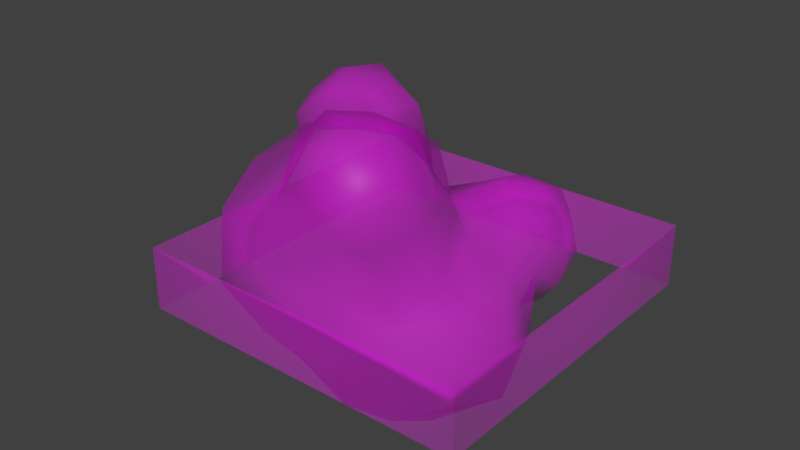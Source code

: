 # Source: env_dustpuff.blend  (saved by Blender 2.82.7; exported with 4.5.12 LTS)
import bpy
from mathutils import Matrix  # noqa: F401  (used for matrix-valued properties, if any)

bpy.ops.wm.read_factory_settings(use_empty=True)
scene = bpy.context.scene
scene.name = 'Root'

# ---- collections
col_env_dustpuff_ref = bpy.data.collections.new('env_dustpuff_ref'); scene.collection.children.link(col_env_dustpuff_ref)

# ---- images (referenced by path relative to the original .blend; pixels are not part of the script)
import os
ASSET_DIR = os.environ.get("B2B_ASSET_DIR", "")  # directory of the original .blend (textures are referenced by path, not embedded)
HERE = os.path.dirname(os.path.abspath(__file__))  # packed textures are extracted next to this script under _unpacked/

def load_image(name, relpath, width, height, colorspace="sRGB"):
    """Load a texture the original file referenced (path relative to the .blend, or extracted next to this script)."""
    p = next((c for c in (os.path.join(HERE, relpath), os.path.join(ASSET_DIR, relpath)) if relpath and os.path.exists(c)), "")
    if p:
        img = bpy.data.images.load(p, check_existing=True)
        img.name = name
    else:  # same state as the original file: an image datablock whose file is absent (Cycles renders it pink)
        img = bpy.data.images.new(name, width, height)
        img.source = "FILE"
        img.filepath = "//" + (relpath or name)
    img.colorspace_settings.name = colorspace
    return img
img_env_dustpuff_png = load_image('env_dustpuff.png', 'env_dustpuff.png', 1024, 1024, 'sRGB')

# ---- materials (node trees are filled in below, after node groups)
mat_env_dustpuff = bpy.data.materials.new('env_dustpuff')
mat_env_dustpuff.alpha_threshold = 0.0
mat_env_dustpuff.use_transparent_shadow = False
mat_env_dustpuff.preview_render_type = 'FLAT'
mat_env_dustpuff.roughness = 0.5

# ---- material node trees
mat_env_dustpuff.use_nodes = True; mat_env_dustpuff.node_tree.nodes.clear()
_N = mat_env_dustpuff.node_tree.nodes; _L = mat_env_dustpuff.node_tree.links
n0 = _N.new('ShaderNodeOutputMaterial'); n0.name = 'Material Output'; n0.location = (234, 370)
n1 = _N.new('ShaderNodeBsdfPrincipled'); n1.name = 'Principled BSDF'; n1.location = (-56, 370)
n1.distribution = 'GGX'
n1.subsurface_method = 'BURLEY'
n1.inputs[3].default_value = 1.45
n1.inputs[27].default_value = (0.0, 0.0, 0.0, 1.0)
n1.inputs[28].default_value = 1.0
n2 = _N.new('ShaderNodeTexImage'); n2.name = 'Image Texture'; n2.location = (-396, 254)
n2.image = img_env_dustpuff_png
n2.interpolation = 'Smart'
n2.extension = 'CLIP'
_L.new(n1.outputs[0], n0.inputs[0])
_L.new(n2.outputs[0], n1.inputs[0])
_L.new(n2.outputs[1], n1.inputs[4])
n0.is_active_output = True

# ---- world
world_world = bpy.data.worlds.new('World'); scene.world = world_world
world_world.color = (0.05088, 0.05088, 0.05088)
world_world.use_sun_shadow = False
world_world.sun_shadow_jitter_overblur = 0.0
world_world.cycles.sampling_method = 'MANUAL'

# ---- meshes
me_plane = bpy.data.meshes.new('Plane')
me_plane.from_pydata([(-8.0, -8.0, 0.0), (8.0, -8.0, 0.0), (-8.0, -8.0, -3.0), (8.0, -8.0, -3.0), (8.0, -8.0, -1.192e-07), (8.0, 8.0, -1.192e-07), (8.0, -8.0, -3.0), (8.0, 8.0, -3.0), (8.0, 8.0, 0.0), (-8.0, 8.0, 0.0), (8.0, 8.0, -3.0), (-8.0, 8.0, -3.0), (-8.0, 8.0, -1.192e-07), (-8.0, -8.0, -1.192e-07), (-8.0, 8.0, -3.0), (-8.0, -8.0, -3.0)], [], [(1, 0, 2, 3), (5, 4, 6, 7), (9, 8, 10, 11), (13, 12, 14, 15)])
_uv = me_plane.uv_layers.new(name='UVMap')
_uv.uv.foreach_set('vector', [1.0, 0.2187, 0.0, 0.2188, 5e-05, 0.0313, 1.0, 0.03125, 1.0, 0.2188, 0.0, 0.2188, -6.063e-13, 0.03125, 1.0, 0.03125, 1.0, 0.2187, 0.0, 0.2188, -6.063e-13, 0.03125, 1.0, 0.03125, 1.0, 0.2187, 0.0, 0.2188, 1.213e-12, 0.03125, 1.0, 0.03125])
me_plane.materials.append(mat_env_dustpuff)
me_plane.use_remesh_preserve_volume = False
me_plane.use_remesh_preserve_attributes = False
me_plane.use_mirror_vertex_groups = False
me_plane.update()
me_icosphere_006 = bpy.data.meshes.new('Icosphere.006')
me_icosphere_006.from_pydata([(-4.898, 3.263, -3.21), (-0.2798, 0.3599, -3.647), (-4.409, -1.907, -2.35), (-7.866, 1.719, 1.001), (-5.597, 6.172, 1.099), (-5.195, 0.5833, -3.22), (-2.672, 2.036, -4.121), (-2.692, -0.5685, -3.297), (-0.4034, 3.331, -3.548), (-3.016, 4.608, -3.351), (-6.628, 2.339, -1.647), (-6.89, -0.481, -0.5902), (-5.671, 4.694, -1.359), (-6.785, 4.223, 1.015), (-2.894, 6.377, -1.372), (1.092, 0.1584, -2.622), (1.055, 4.867, -2.06), (-8.402, -0.1866, 2.473), (-5.443, 4.656, 3.572), (-6.65, 2.058, 3.034), (-3.238, 5.929, 2.494), (-3.583, 4.599, 5.889), (-2.836, -10.57, -1.093), (-9.67, -6.936, 3.452), (3.852, -9.814, 4.54), (-3.736, -12.62, 8.717), (-6.317, -4.907, 12.08), (-0.3566, 1.914, 11.27), (7.158, -2.359, 5.631), (-4.673, -6.377, -2.569), (-1.164, -3.34, -4.101), (0.3832, -8.588, -2.92), (-8.704, -3.885, -0.2817), (-8.223, -9.808, 1.194), (-9.994, -2.6, 5.395), (0.5966, -11.6, 1.155), (-6.95, -10.39, 6.252), (-3.591, -13.17, 3.3), (-8.988, -5.778, 8.479), (-0.2263, 3.143, 6.818), (-3.529, 3.743, 7.521), (6.675, -6.489, 5.008), (0.8774, -12.53, 6.071), (-5.348, -9.416, 10.85), (-3.648, -1.411, 12.7), (4.162, 0.06591, 8.993), (4.33, -10.11, 8.689), (0.9363, -11.2, 10.23), (-2.424, -6.263, 13.21), (1.396, -1.745, 12.91), (-0.6395, 8.366, -0.7718), (4.771, 7.504, -0.3678), (-1.849, 10.41, 4.049), (2.529, 11.8, 1.571), (-1.171, 6.551, 6.816), (2.502, 10.68, 6.659), (6.131, 8.514, 3.917), (4.01, 5.229, 7.512), (-0.09167, 5.756, -1.091), (1.742, 7.828, -1.717), (2.933, 5.22, -0.9736), (3.914, 10.09, 0.1123), (1.147, 10.6, -0.1024), (-2.582, 6.91, 0.6387), (-1.696, 9.735, 1.307), (-2.987, 7.99, 3.36), (0.1853, 11.61, 2.636), (5.984, 8.048, 1.277), (4.935, 10.45, 2.659), (5.349, 4.996, 0.1519), (-1.572, 8.875, 5.9), (-2.586, 6.429, 5.446), (2.576, 11.53, 4.843), (0.2442, 10.89, 5.62), (6.304, 5.595, 3.08), (0.4704, 8.794, 7.508), (5.128, 9.72, 5.023), (5.376, 4.134, 5.458), (5.694, 7.035, 5.988), (2.448, 3.501, 6.555), (1.413, 6.075, 7.986), (3.448, 8.159, 7.695), (-12.19, -1.249, 9.262), (-11.0, 3.483, 10.11), (-6.89, 4.895, 8.217), (-9.522, -4.043, 11.54), (-10.6, 0.1053, 13.86), (-6.882, 3.323, 12.83), (-5.59, -1.187, 14.02), (-9.307, -1.112, 5.723), (-7.678, 1.481, 5.064), (-5.826, 3.546, 6.468), (-8.63, 3.92, 6.464), (-11.92, 0.4372, 7.135), (-11.06, -2.361, 7.568), (-10.99, 3.551, 7.489), (-12.73, 1.538, 9.687), (-9.273, 4.902, 8.755), (-4.505, 4.07, 9.31), (-10.84, -3.177, 10.89), (-8.654, -4.243, 9.111), (-11.92, 2.384, 12.49), (-12.13, -0.6742, 11.78), (-7.17, 4.46, 10.93), (-9.827, 3.982, 11.69), (-6.827, -3.966, 11.49), (-10.11, -2.322, 12.86), (-8.669, 2.643, 14.28), (-4.611, 3.115, 12.32), (-4.31, 0.6902, 12.6), (-7.11, -3.151, 13.52), (-8.52, -0.5452, 14.55), (-6.142, 1.512, 14.09), (8.131, -2.544, -4.008), (2.473, -8.736, -3.088), (8.145, -7.766, -0.9657), (10.2, 0.5273, 0.4058), (1.312, -5.274, -3.809), (5.285, -1.323, -4.442), (5.976, -5.884, -4.924), (7.806, 2.375, -2.704), (3.16, 3.141, -2.573), (10.62, -0.2468, -2.362), (8.351, 3.645, 0.1617), (5.406, -9.025, -2.715), (9.214, -4.954, -3.219), (0.5112, -10.4, -0.4763), (9.858, -4.02, -0.2542), (4.789, -9.687, 0.7648), (6.884, 2.852, 4.008), (7.221, -5.905, 2.769), (8.392, -1.252, 3.427), (4.93, 0.7875, 6.468), (-0.5628, -3.984, 13.36), (6.232, -9.79, 10.37), (1.763, -10.7, 12.5), (-0.4036, -6.631, 15.28), (3.948, -2.516, 14.56), (7.589, -4.783, 11.72), (5.056, -7.662, 15.14), (6.605, -4.585, 8.842), (6.568, -2.62, 10.53), (6.362, -7.877, 8.441), (3.708, -1.451, 11.83), (1.318, -2.346, 13.57), (7.466, -7.536, 11.57), (4.43, -10.47, 11.4), (0.3182, -9.239, 14.03), (1.631, -4.428, 15.38), (5.578, -3.162, 13.35), (6.188, -8.937, 13.02), (6.782, -6.18, 13.74), (3.835, -9.499, 14.8), (2.545, -7.217, 15.54), (4.48, -5.065, 15.39), (-3.632, 0.5776, 10.86)], [], [(0, 6, 5), (1, 6, 8), (0, 5, 10), (0, 10, 12), (106, 110, 111, 86), (1, 8, 15), (3, 11, 17), (4, 13, 18), (146, 134, 150, 152), (143, 137, 149, 141), (93, 95, 89), (63, 14, 4), (21, 71, 20), (149, 137, 154, 151), (59, 60, 16), (121, 16, 60), (85, 100, 105), (24, 41, 46), (65, 71, 70, 52), (11, 32, 17), (3, 17, 19), (1, 30, 7), (16, 121, 8), (12, 4, 14), (12, 13, 4), (10, 11, 3), (10, 5, 11), (5, 2, 11), (8, 6, 9), (6, 0, 9), (112, 107, 111, 88), (6, 1, 7), (22, 31, 126, 35), (94, 93, 89), (22, 35, 37), (34, 94, 89), (132, 39, 45), (95, 96, 83), (25, 42, 47), (26, 43, 48), (27, 44, 49), (120, 122, 113, 118), (45, 49, 143), (45, 27, 49), (49, 44, 48, 133), (44, 26, 48), (47, 42, 46), (143, 144, 137), (8, 9, 14, 16), (28, 132, 45), (77, 57, 132), (39, 27, 45), (12, 14, 9, 0), (44, 105, 26), (38, 43, 26), (119, 113, 122, 125), (37, 42, 25), (37, 35, 42), (99, 85, 106, 102), (24, 128, 130), (94, 100, 85, 99), (18, 91, 21), (26, 105, 100, 38), (94, 38, 100), (34, 23, 38), (140, 138, 145, 142), (33, 22, 37), (2, 7, 30), (90, 19, 17), (17, 89, 90), (17, 32, 34), (32, 23, 34), (32, 33, 23), (32, 29, 33), (29, 22, 33), (1, 15, 30), (29, 31, 22), (29, 30, 31), (15, 117, 30), (50, 59, 58), (51, 59, 61), (50, 58, 63), (50, 63, 64), (50, 64, 62), (51, 61, 67), (89, 95, 92, 90), (53, 66, 72), (51, 67, 69), (148, 136, 153, 154), (52, 70, 73), (53, 72, 68), (55, 75, 81), (56, 76, 78), (78, 81, 57), (78, 76, 81), (76, 55, 81), (81, 80, 57), (25, 47, 48), (80, 79, 57), (16, 14, 58), (77, 78, 57), (77, 74, 78), (74, 56, 78), (68, 76, 56), (68, 72, 76), (72, 55, 76), (73, 75, 55), (54, 71, 21), (79, 80, 39), (129, 74, 77), (69, 67, 74), (67, 56, 74), (72, 73, 55), (72, 66, 73), (66, 52, 73), (70, 71, 54), (65, 20, 71), (123, 74, 129), (143, 49, 144), (67, 68, 56), (67, 61, 68), (61, 53, 68), (62, 66, 53), (62, 64, 66), (64, 52, 66), (64, 65, 52), (64, 63, 65), (63, 20, 65), (58, 14, 63), (61, 62, 53), (61, 59, 62), (59, 50, 62), (59, 51, 60), (10, 3, 13, 12), (82, 94, 99), (46, 134, 146, 47), (84, 97, 103), (34, 38, 94), (82, 99, 102), (18, 21, 20), (84, 103, 98), (85, 105, 110), (109, 155, 108), (108, 87, 107, 112), (20, 63, 4), (107, 86, 111), (111, 110, 88), (106, 85, 110), (110, 44, 88), (110, 105, 44), (75, 54, 80), (15, 121, 118, 117), (98, 103, 108), (103, 87, 108), (104, 101, 107), (101, 86, 107), (102, 106, 86), (29, 32, 2, 30), (70, 54, 75), (103, 97, 104), (101, 102, 86), (101, 96, 102), (96, 82, 102), (40, 91, 98), (91, 84, 98), (92, 97, 84), (92, 95, 97), (95, 83, 97), (95, 93, 96), (93, 82, 96), (93, 94, 82), (91, 92, 84), (91, 90, 92), (34, 89, 17), (90, 91, 19), (36, 25, 43), (147, 152, 153, 136), (121, 15, 8), (114, 119, 124), (140, 28, 141), (60, 69, 121), (114, 124, 126), (45, 141, 28), (69, 74, 123), (115, 127, 130), (79, 39, 132), (116, 129, 131), (132, 28, 131), (131, 129, 132), (79, 132, 57), (28, 130, 131), (41, 24, 130), (128, 115, 130), (130, 28, 41), (130, 127, 131), (127, 116, 131), (80, 54, 39), (126, 124, 128), (124, 115, 128), (125, 127, 115), (125, 122, 127), (122, 116, 127), (28, 140, 41), (124, 125, 115), (124, 119, 125), (122, 123, 116), (122, 120, 123), (120, 69, 123), (5, 6, 7, 2), (126, 31, 114), (120, 121, 69), (120, 118, 121), (117, 119, 114), (117, 118, 119), (118, 113, 119), (133, 144, 49), (133, 48, 136), (143, 141, 45), (134, 145, 150), (135, 146, 152), (137, 148, 154), (138, 149, 151), (151, 154, 139), (97, 83, 101, 104), (154, 153, 139), (36, 38, 23), (153, 152, 139), (147, 135, 152), (152, 150, 139), (109, 108, 112, 88), (150, 151, 139), (150, 145, 151), (145, 138, 151), (141, 149, 138), (144, 148, 137), (144, 133, 148), (133, 136, 148), (48, 147, 136), (47, 146, 135), (36, 33, 37), (142, 145, 134), (13, 3, 19), (147, 48, 47), (46, 142, 134), (140, 142, 41), (41, 142, 46), (140, 141, 138), (103, 104, 107, 87), (96, 101, 83), (44, 27, 155), (88, 44, 109), (155, 109, 44), (27, 39, 40), (108, 155, 40, 98), (40, 155, 27), (21, 91, 40), (117, 31, 30), (31, 117, 114), (32, 11, 2), (24, 42, 128), (35, 128, 42), (126, 128, 35), (132, 129, 77), (39, 54, 21), (58, 59, 16), (51, 69, 60), (19, 91, 18), (43, 25, 48), (135, 147, 47), (42, 24, 46), (40, 39, 21), (73, 70, 75), (81, 75, 80), (4, 18, 20), (18, 13, 19), (38, 36, 43), (25, 36, 37), (33, 36, 23), (116, 123, 129)])
me_icosphere_006.polygons.foreach_set('use_smooth', [True] * 279)
_uv = me_icosphere_006.uv_layers.new(name='UVMap')
_uv.uv.foreach_set('vector', [0.4022, 0.7892, 0.38, 0.8368, 0.3502, 0.7817, 0.3608, 0.8957, 0.38, 0.8368, 0.4186, 0.8751, 0.4022, 0.7892, 0.3502, 0.7817, 0.3908, 0.7417, 0.4022, 0.7892, 0.3908, 0.7417, 0.438, 0.7603, 0.2431, 0.4195, 0.2769, 0.3562, 0.3058, 0.417, 0.2859, 0.4619, 0.3608, 0.8957, 0.4186, 0.8751, 0.369, 0.9307, 0.3116, 0.7001, 0.2723, 0.7496, 0.2812, 0.6927, 0.4883, 0.7343, 0.4488, 0.7088, 0.5007, 0.6722, 0.6044, 0.5485, 0.5647, 0.5721, 0.5579, 0.5188, 0.5943, 0.4817, 0.4019, 0.4629, 0.455, 0.4307, 0.4604, 0.473, 0.4325, 0.5245, 0.36, 0.7057, 0.3879, 0.6401, 0.4247, 0.7516, 0.5547, 0.7746, 0.5181, 0.8117, 0.4883, 0.7343, 0.553, 0.635, 0.5895, 0.6612, 0.5478, 0.7167, 0.4604, 0.473, 0.455, 0.4307, 0.5077, 0.4425, 0.5137, 0.4959, 0.823, 0.8304, 0.8798, 0.8365, 0.859, 0.8772, 0.4429, 0.947, 0.4676, 0.895, 0.4953, 0.9314, 0.1831, 0.4316, 0.1289, 0.4356, 0.1642, 0.3781, 0.5426, 0.7057, 0.4621, 0.6596, 0.5762, 0.624, 0.5977, 0.716, 0.5895, 0.6612, 0.6424, 0.6755, 0.65, 0.7193, 0.2723, 0.7496, 0.197, 0.7561, 0.2812, 0.6927, 0.3116, 0.7001, 0.2812, 0.6927, 0.3023, 0.6489, 0.3608, 0.8957, 0.2812, 0.9038, 0.3261, 0.8535, 0.4676, 0.895, 0.4429, 0.947, 0.4186, 0.8751, 0.438, 0.7603, 0.4883, 0.7343, 0.4799, 0.8085, 0.438, 0.7603, 0.4488, 0.7088, 0.4883, 0.7343, 0.3377, 0.7601, 0.2723, 0.7496, 0.3116, 0.7001, 0.3377, 0.7601, 0.3078, 0.8126, 0.2723, 0.7496, 0.3278, 0.7906, 0.2778, 0.8203, 0.2723, 0.7496, 0.4186, 0.8751, 0.38, 0.8368, 0.4299, 0.8209, 0.38, 0.8368, 0.4022, 0.7892, 0.4299, 0.8209, 0.3693, 0.4024, 0.3581, 0.4617, 0.3058, 0.417, 0.3312, 0.3608, 0.38, 0.8368, 0.3608, 0.8957, 0.3261, 0.8535, 0.6232, 0.8851, 0.5344, 0.8953, 0.5671, 0.8392, 0.5893, 0.8031, 0.1439, 0.5313, 0.1764, 0.589, 0.1021, 0.579, 0.6232, 0.8851, 0.5893, 0.8031, 0.6929, 0.8004, 0.1742, 0.6395, 0.1505, 0.5978, 0.2018, 0.6235, 0.7429, 0.4498, 0.6392, 0.5189, 0.7032, 0.4094, 0.3879, 0.6401, 0.3142, 0.6555, 0.3454, 0.6025, 0.7396, 0.6951, 0.6308, 0.71, 0.6582, 0.6245, 0.1693, 0.3616, 0.08261, 0.3025, 0.185, 0.269, 0.2984, 0.411, 0.3393, 0.3157, 0.3912, 0.4096, 0.2313, 0.6994, 0.2834, 0.7145, 0.2727, 0.7753, 0.2127, 0.7791, 0.353, 0.5114, 0.3912, 0.4096, 0.4019, 0.4629, 0.353, 0.5114, 0.2984, 0.411, 0.3912, 0.4096, 0.3912, 0.4096, 0.3393, 0.3157, 0.4438, 0.2948, 0.4178, 0.3516, 0.2654, 0.3448, 0.1693, 0.3616, 0.185, 0.269, 0.6582, 0.6245, 0.6308, 0.71, 0.5762, 0.624, 0.4019, 0.4629, 0.4057, 0.3977, 0.455, 0.4307, 0.4186, 0.8751, 0.4299, 0.8209, 0.4799, 0.8085, 0.4676, 0.895, 0.3857, 0.6148, 0.3221, 0.5605, 0.353, 0.5114, 0.2802, 0.5317, 0.2824, 0.4765, 0.3523, 0.5411, 0.6392, 0.5189, 0.5942, 0.4275, 0.7032, 0.4094, 0.438, 0.7603, 0.4799, 0.8085, 0.4299, 0.8209, 0.4022, 0.7892, 0.2654, 0.3448, 0.1813, 0.3856, 0.1693, 0.3616, 0.09276, 0.4266, 0.08261, 0.3025, 0.1693, 0.3616, 0.2954, 0.8553, 0.2727, 0.7753, 0.2834, 0.7145, 0.328, 0.7856, 0.6929, 0.8004, 0.6308, 0.71, 0.7396, 0.6951, 0.6929, 0.8004, 0.5893, 0.8031, 0.6308, 0.71, 0.1869, 0.4677, 0.1831, 0.4316, 0.23, 0.4401, 0.2419, 0.4998, 0.5426, 0.7057, 0.4959, 0.7739, 0.4277, 0.6958, 0.125, 0.5107, 0.1289, 0.4356, 0.1831, 0.4316, 0.1869, 0.4677, 0.5007, 0.6722, 0.5102, 0.6053, 0.553, 0.635, 0.1693, 0.3616, 0.1747, 0.3879, 0.1289, 0.4356, 0.09276, 0.4266, 0.125, 0.5107, 0.09276, 0.4266, 0.1289, 0.4356, 0.1742, 0.6395, 0.1077, 0.7194, 0.07687, 0.6163, 0.455, 0.572, 0.4804, 0.5223, 0.5225, 0.5397, 0.516, 0.6026, 0.8861, 0.8201, 0.7991, 0.9086, 0.7585, 0.808, 0.2778, 0.8203, 0.3199, 0.8477, 0.2812, 0.9038, 0.2656, 0.6159, 0.3023, 0.6489, 0.2812, 0.6927, 0.2812, 0.6927, 0.2018, 0.6235, 0.2656, 0.6159, 0.2812, 0.6927, 0.197, 0.7561, 0.1742, 0.6395, 0.197, 0.7561, 0.1077, 0.7194, 0.1742, 0.6395, 0.197, 0.7561, 0.08326, 0.7978, 0.1077, 0.7194, 0.197, 0.7561, 0.1934, 0.8573, 0.08326, 0.7978, 0.1934, 0.8573, 0.1155, 0.9155, 0.08326, 0.7978, 0.3608, 0.8957, 0.369, 0.9307, 0.2812, 0.9038, 0.1934, 0.8573, 0.1848, 0.9691, 0.1155, 0.9155, 0.1934, 0.8573, 0.2812, 0.9038, 0.1848, 0.9691, 0.369, 0.9307, 0.2586, 0.9654, 0.2812, 0.9038, 0.7782, 0.8535, 0.823, 0.8304, 0.8237, 0.885, 0.8588, 0.7822, 0.823, 0.8304, 0.8123, 0.769, 0.6067, 0.8203, 0.5629, 0.8529, 0.5547, 0.7746, 0.6067, 0.8203, 0.5547, 0.7746, 0.6292, 0.7693, 0.7782, 0.8535, 0.7259, 0.8344, 0.7759, 0.799, 0.8588, 0.7822, 0.8123, 0.769, 0.8633, 0.7407, 0.4247, 0.7516, 0.3879, 0.6401, 0.4435, 0.6321, 0.4742, 0.6945, 0.7705, 0.7584, 0.7249, 0.7733, 0.7375, 0.7075, 0.8588, 0.7822, 0.8633, 0.7407, 0.9094, 0.7898, 0.5013, 0.3851, 0.5531, 0.3493, 0.5566, 0.4125, 0.5077, 0.4425, 0.65, 0.7193, 0.6424, 0.6755, 0.6899, 0.6944, 0.7705, 0.7584, 0.7375, 0.7075, 0.8066, 0.7175, 0.7273, 0.6702, 0.6807, 0.6399, 0.7397, 0.6162, 0.1878, 0.5207, 0.177, 0.4842, 0.2314, 0.4998, 0.2314, 0.4998, 0.2334, 0.4407, 0.2824, 0.4765, 0.2314, 0.4998, 0.177, 0.4842, 0.2334, 0.4407, 0.7896, 0.6693, 0.7273, 0.6702, 0.7397, 0.6162, 0.2334, 0.4407, 0.2899, 0.4206, 0.2824, 0.4765, 0.7396, 0.6951, 0.6582, 0.6245, 0.7627, 0.5304, 0.2899, 0.4206, 0.333, 0.4679, 0.2824, 0.4765, 0.5637, 0.8897, 0.5181, 0.8117, 0.5629, 0.8529, 0.2802, 0.5317, 0.2314, 0.4998, 0.2824, 0.4765, 0.2802, 0.5317, 0.2289, 0.5643, 0.2314, 0.4998, 0.2289, 0.5643, 0.1878, 0.5207, 0.2314, 0.4998, 0.1365, 0.5156, 0.177, 0.4842, 0.1878, 0.5207, 0.8066, 0.7175, 0.7375, 0.7075, 0.7896, 0.6693, 0.7375, 0.7075, 0.7273, 0.6702, 0.7896, 0.6693, 0.6899, 0.6944, 0.6807, 0.6399, 0.7273, 0.6702, 0.6239, 0.6258, 0.5895, 0.6612, 0.553, 0.635, 0.7003, 0.5151, 0.6906, 0.5799, 0.6392, 0.5189, 0.2868, 0.582, 0.2289, 0.5643, 0.2802, 0.5317, 0.2056, 0.6246, 0.166, 0.569, 0.2289, 0.5643, 0.166, 0.569, 0.1878, 0.5207, 0.2289, 0.5643, 0.7375, 0.7075, 0.6899, 0.6944, 0.7273, 0.6702, 0.7375, 0.7075, 0.6894, 0.7541, 0.6899, 0.6944, 0.6894, 0.7541, 0.65, 0.7193, 0.6899, 0.6944, 0.6424, 0.6755, 0.5895, 0.6612, 0.6239, 0.6258, 0.5977, 0.716, 0.5478, 0.7167, 0.5895, 0.6612, 0.2463, 0.6497, 0.2254, 0.5763, 0.2868, 0.582, 0.4019, 0.4629, 0.3912, 0.4096, 0.4057, 0.3977, 0.166, 0.569, 0.1365, 0.5156, 0.1878, 0.5207, 0.8633, 0.7407, 0.8123, 0.769, 0.8066, 0.7175, 0.8123, 0.769, 0.7705, 0.7584, 0.8066, 0.7175, 0.7759, 0.799, 0.7249, 0.7733, 0.7705, 0.7584, 0.7759, 0.799, 0.7259, 0.8344, 0.7249, 0.7733, 0.6292, 0.7693, 0.65, 0.7193, 0.6894, 0.7541, 0.6292, 0.7693, 0.5977, 0.716, 0.65, 0.7193, 0.6292, 0.7693, 0.5547, 0.7746, 0.5977, 0.716, 0.5547, 0.7746, 0.5478, 0.7167, 0.5977, 0.716, 0.5629, 0.8529, 0.5181, 0.8117, 0.5547, 0.7746, 0.8123, 0.769, 0.7759, 0.799, 0.7705, 0.7584, 0.8123, 0.769, 0.823, 0.8304, 0.7759, 0.799, 0.823, 0.8304, 0.7782, 0.8535, 0.7759, 0.799, 0.823, 0.8304, 0.8588, 0.7822, 0.8798, 0.8365, 0.3908, 0.7417, 0.4002, 0.6814, 0.4488, 0.7088, 0.438, 0.7603, 0.1959, 0.5311, 0.1439, 0.5313, 0.1869, 0.4677, 0.5762, 0.624, 0.5647, 0.5721, 0.6097, 0.5781, 0.655, 0.6415, 0.4563, 0.5744, 0.4039, 0.5879, 0.4256, 0.5232, 0.1742, 0.6395, 0.07631, 0.635, 0.1505, 0.5978, 0.1959, 0.5311, 0.1869, 0.4677, 0.2419, 0.4998, 0.5007, 0.6722, 0.553, 0.635, 0.5478, 0.7167, 0.4563, 0.5744, 0.4256, 0.5232, 0.5006, 0.5261, 0.1831, 0.4316, 0.1642, 0.3781, 0.2142, 0.3702, 0.3874, 0.3516, 0.415, 0.3192, 0.4295, 0.3882, 0.4295, 0.3882, 0.4066, 0.4365, 0.3581, 0.4617, 0.3693, 0.4024, 0.5478, 0.7167, 0.5547, 0.7746, 0.4883, 0.7343, 0.3581, 0.4617, 0.2859, 0.4619, 0.3058, 0.417, 0.3058, 0.417, 0.2769, 0.3562, 0.3312, 0.3608, 0.23, 0.4401, 0.1831, 0.4316, 0.2142, 0.3702, 0.2769, 0.3562, 0.3533, 0.3152, 0.3312, 0.3608, 0.2177, 0.4176, 0.1813, 0.3856, 0.2654, 0.3448, 0.6807, 0.6399, 0.6337, 0.6049, 0.6906, 0.5799, 0.1208, 0.7636, 0.1487, 0.699, 0.2127, 0.7791, 0.1487, 0.8679, 0.5006, 0.5261, 0.4256, 0.5232, 0.4614, 0.4613, 0.4256, 0.5232, 0.4105, 0.4758, 0.4614, 0.4613, 0.3651, 0.5304, 0.3045, 0.5258, 0.3581, 0.4617, 0.3045, 0.5258, 0.2859, 0.4619, 0.3581, 0.4617, 0.2419, 0.4998, 0.23, 0.4401, 0.2859, 0.4619, 0.1934, 0.8573, 0.197, 0.7561, 0.2778, 0.8203, 0.2812, 0.9038, 0.6424, 0.6755, 0.6239, 0.6258, 0.6807, 0.6399, 0.4256, 0.5232, 0.4039, 0.5879, 0.3651, 0.5304, 0.3045, 0.5258, 0.2419, 0.4998, 0.2859, 0.4619, 0.3045, 0.5258, 0.2497, 0.5663, 0.2419, 0.4998, 0.2497, 0.5663, 0.1959, 0.5311, 0.2419, 0.4998, 0.5513, 0.556, 0.5024, 0.604, 0.5006, 0.5261, 0.5024, 0.604, 0.4563, 0.5744, 0.5006, 0.5261, 0.4435, 0.6321, 0.4039, 0.5879, 0.4563, 0.5744, 0.4435, 0.6321, 0.3879, 0.6401, 0.4039, 0.5879, 0.3879, 0.6401, 0.3454, 0.6025, 0.4039, 0.5879, 0.3879, 0.6401, 0.36, 0.7057, 0.3142, 0.6555, 0.1764, 0.589, 0.1959, 0.5311, 0.2402, 0.5776, 0.1764, 0.589, 0.1439, 0.5313, 0.1959, 0.5311, 0.5024, 0.604, 0.4435, 0.6321, 0.4563, 0.5744, 0.5098, 0.631, 0.4742, 0.6945, 0.4435, 0.6321, 0.1742, 0.6395, 0.2018, 0.6235, 0.2812, 0.6927, 0.4456, 0.5989, 0.5102, 0.6053, 0.4424, 0.6478, 0.831, 0.7256, 0.7396, 0.6951, 0.7964, 0.628, 0.6544, 0.4578, 0.5943, 0.4817, 0.594, 0.4299, 0.6488, 0.3989, 0.4429, 0.947, 0.369, 0.9307, 0.4186, 0.8751, 0.4978, 0.8723, 0.3997, 0.8872, 0.4552, 0.8329, 0.455, 0.572, 0.3857, 0.6148, 0.4325, 0.5245, 0.1373, 0.6473, 0.1882, 0.6298, 0.1487, 0.699, 0.4978, 0.8723, 0.4552, 0.8329, 0.5671, 0.8392, 0.353, 0.5114, 0.4325, 0.5245, 0.3857, 0.6148, 0.1882, 0.6298, 0.2254, 0.5763, 0.2463, 0.6497, 0.4073, 0.7829, 0.3487, 0.7266, 0.4277, 0.6958, 0.7003, 0.5151, 0.6392, 0.5189, 0.7429, 0.4498, 0.2962, 0.6766, 0.2868, 0.582, 0.3507, 0.6403, 0.3523, 0.5411, 0.3947, 0.6093, 0.3507, 0.6403, 0.3507, 0.6403, 0.2868, 0.582, 0.3523, 0.5411, 0.333, 0.4679, 0.3523, 0.5411, 0.2824, 0.4765, 0.3947, 0.6093, 0.4277, 0.6958, 0.3507, 0.6403, 0.4621, 0.6596, 0.5426, 0.7057, 0.4277, 0.6958, 0.4959, 0.7739, 0.4073, 0.7829, 0.4277, 0.6958, 0.4277, 0.6958, 0.3947, 0.6093, 0.4621, 0.6618, 0.4277, 0.6958, 0.3487, 0.7266, 0.3507, 0.6403, 0.3487, 0.7266, 0.2962, 0.6766, 0.3507, 0.6403, 0.6906, 0.5799, 0.6337, 0.6049, 0.6392, 0.5189, 0.5671, 0.8392, 0.4552, 0.8329, 0.4959, 0.7739, 0.4552, 0.8329, 0.4073, 0.7829, 0.4959, 0.7739, 0.328, 0.7856, 0.3487, 0.7266, 0.4073, 0.7829, 0.328, 0.7856, 0.2834, 0.7145, 0.3487, 0.7266, 0.2834, 0.7145, 0.2962, 0.6766, 0.3487, 0.7266, 0.3857, 0.6148, 0.455, 0.572, 0.4621, 0.6596, 0.4552, 0.8329, 0.3419, 0.83, 0.4073, 0.7829, 0.4552, 0.8329, 0.3997, 0.8872, 0.3419, 0.83, 0.2834, 0.7145, 0.2463, 0.6497, 0.2962, 0.6766, 0.2834, 0.7145, 0.2313, 0.6994, 0.2463, 0.6497, 0.2313, 0.6994, 0.1882, 0.6298, 0.2463, 0.6497, 0.3278, 0.7906, 0.3752, 0.8333, 0.3199, 0.8477, 0.2778, 0.8203, 0.5671, 0.8392, 0.5344, 0.8953, 0.4978, 0.8723, 0.2313, 0.6994, 0.1487, 0.699, 0.1882, 0.6298, 0.2313, 0.6994, 0.2127, 0.7791, 0.1487, 0.699, 0.4808, 0.9465, 0.3997, 0.8872, 0.4978, 0.8723, 0.4808, 0.9465, 0.3679, 0.9782, 0.3997, 0.8872, 0.3679, 0.9782, 0.3257, 0.9287, 0.3997, 0.8872, 0.3938, 0.3464, 0.4057, 0.3977, 0.3912, 0.4096, 0.3938, 0.3464, 0.3882, 0.2847, 0.4469, 0.3026, 0.4019, 0.4629, 0.4325, 0.5245, 0.353, 0.5114, 0.5647, 0.5721, 0.5225, 0.5397, 0.5579, 0.5188, 0.6503, 0.5089, 0.6044, 0.5485, 0.5943, 0.4817, 0.455, 0.4307, 0.5013, 0.3851, 0.5077, 0.4425, 0.4804, 0.5223, 0.4604, 0.473, 0.5137, 0.4959, 0.5137, 0.4959, 0.5077, 0.4425, 0.5546, 0.4667, 0.4039, 0.5879, 0.3471, 0.5715, 0.3045, 0.5258, 0.3651, 0.5304, 0.5077, 0.4425, 0.5566, 0.4125, 0.5546, 0.4667, 0.831, 0.7256, 0.9142, 0.6464, 0.9359, 0.7539, 0.594, 0.4299, 0.5943, 0.4817, 0.5546, 0.4667, 0.6544, 0.4578, 0.6503, 0.5089, 0.5943, 0.4817, 0.5943, 0.4817, 0.5579, 0.5188, 0.5546, 0.4667, 0.3874, 0.3516, 0.4295, 0.3882, 0.3693, 0.4024, 0.3312, 0.3608, 0.5579, 0.5188, 0.5137, 0.4959, 0.5546, 0.4667, 0.5579, 0.5188, 0.5225, 0.5397, 0.5137, 0.4959, 0.5225, 0.5397, 0.4804, 0.5223, 0.5137, 0.4959, 0.4325, 0.5245, 0.4604, 0.473, 0.4804, 0.5223, 0.4057, 0.3977, 0.4543, 0.3652, 0.455, 0.4307, 0.4057, 0.3977, 0.3938, 0.3464, 0.4543, 0.3652, 0.3938, 0.3464, 0.4469, 0.3026, 0.4543, 0.3652, 0.7103, 0.3965, 0.6544, 0.4578, 0.6488, 0.3989, 0.655, 0.6415, 0.6097, 0.5781, 0.6682, 0.592, 0.831, 0.7256, 0.8861, 0.8201, 0.7585, 0.808, 0.516, 0.6026, 0.5225, 0.5397, 0.5647, 0.5721, 0.4488, 0.7088, 0.4023, 0.6768, 0.4424, 0.6478, 0.6544, 0.4578, 0.7103, 0.3965, 0.6582, 0.6245, 0.5762, 0.624, 0.516, 0.6026, 0.5647, 0.5721, 0.455, 0.572, 0.516, 0.6026, 0.4621, 0.6596, 0.4621, 0.6596, 0.516, 0.6026, 0.5762, 0.624, 0.455, 0.572, 0.4325, 0.5245, 0.4804, 0.5223, 0.4256, 0.5232, 0.3651, 0.5304, 0.3581, 0.4617, 0.4105, 0.4758, 0.2918, 0.5928, 0.3045, 0.5258, 0.3471, 0.5715, 0.3393, 0.3157, 0.2984, 0.411, 0.2858, 0.3366, 0.3312, 0.3608, 0.3533, 0.3152, 0.3874, 0.3516, 0.415, 0.3192, 0.3874, 0.3516, 0.3533, 0.3152, 0.5942, 0.4275, 0.6392, 0.5189, 0.5513, 0.556, 0.4614, 0.4613, 0.5256, 0.4372, 0.5513, 0.556, 0.5006, 0.5261, 0.5513, 0.556, 0.5256, 0.4372, 0.5942, 0.4275, 0.5584, 0.6065, 0.5024, 0.604, 0.5513, 0.556, 0.2586, 0.9654, 0.1848, 0.9691, 0.2812, 0.9038, 0.5344, 0.8953, 0.4808, 0.9465, 0.4978, 0.8723, 0.197, 0.7561, 0.2723, 0.7496, 0.2778, 0.8203, 0.5426, 0.7057, 0.6308, 0.71, 0.4959, 0.7739, 0.5893, 0.8031, 0.4959, 0.7739, 0.6308, 0.71, 0.5671, 0.8392, 0.4959, 0.7739, 0.5893, 0.8031, 0.3523, 0.5411, 0.2868, 0.582, 0.2802, 0.5317, 0.6392, 0.5189, 0.6337, 0.6049, 0.5584, 0.6065, 0.8237, 0.885, 0.823, 0.8304, 0.859, 0.8772, 0.8588, 0.7822, 0.9094, 0.7898, 0.8798, 0.8365, 0.4424, 0.6478, 0.5102, 0.6053, 0.5007, 0.6722, 0.7964, 0.628, 0.7396, 0.6951, 0.7627, 0.5304, 0.6503, 0.5089, 0.6544, 0.4578, 0.6582, 0.6245, 0.6308, 0.71, 0.5426, 0.7057, 0.5762, 0.624, 0.5513, 0.556, 0.6392, 0.5189, 0.5584, 0.6065, 0.6899, 0.6944, 0.6424, 0.6755, 0.6807, 0.6399, 0.7397, 0.6162, 0.6807, 0.6399, 0.6906, 0.5799, 0.4883, 0.7343, 0.5007, 0.6722, 0.5478, 0.7167, 0.5007, 0.6722, 0.4488, 0.7088, 0.4424, 0.6478, 0.9142, 0.6464, 0.831, 0.7256, 0.7964, 0.628, 0.7396, 0.6951, 0.831, 0.7256, 0.7585, 0.808, 0.8861, 0.8201, 0.831, 0.7256, 0.9359, 0.7539, 0.2962, 0.6766, 0.2463, 0.6497, 0.2868, 0.582])
me_icosphere_006.materials.append(mat_env_dustpuff)
me_icosphere_006.use_remesh_fix_poles = True
me_icosphere_006.use_remesh_preserve_attributes = False
me_icosphere_006.use_mirror_vertex_groups = False
me_icosphere_006.update()
me_icosphere_006.normals_split_custom_set([tuple(v) for v in zip(*[iter([-0.5141, 0.3169, -0.797, -0.07644, 0.00493, -0.9971, -0.5288, -0.2044, -0.8238, 0.3411, -0.01478, -0.9399, -0.07644, 0.00493, -0.9971, 0.2419, 0.3156, -0.9175, -0.5141, 0.3169, -0.797, -0.5288, -0.2044, -0.8238, -0.8372, 0.1534, -0.5249, -0.5141, 0.3169, -0.797, -0.8372, 0.1534, -0.5249, -0.6657, 0.5687, -0.4831, -0.5144, -0.5315, 0.673, 0.102, -0.6954, 0.7113, -0.1348, -0.1926, 0.972, -0.5451, -0.1323, 0.8279, 0.3411, -0.01478, -0.9399, 0.2419, 0.3156, -0.9175, 0.3165, 0.03518, -0.9479, -0.9658, 0.2444, -0.08653, -0.7949, -0.09985, -0.5985, -0.8133, 0.4969, -0.3029, -0.5566, 0.8293, 0.05063, -0.8973, 0.4393, 0.04405, -0.7047, 0.6367, 0.313, 0.3123, -0.9419, 0.1235, 0.6519, -0.7507, -0.1068, 0.6886, -0.5947, 0.4149, 0.19, -0.6746, 0.7133, 0.2821, 0.8548, 0.4357, 0.2026, 0.6868, 0.698, 0.6454, 0.5847, 0.4916, 0.8129, 0.5493, 0.1936, -0.8155, -0.0331, -0.5779, -0.6606, 0.5708, -0.4876, -0.7685, 0.2643, -0.5827, -0.6371, 0.6759, -0.3705, -0.1008, 0.8601, -0.5, -0.5566, 0.8293, 0.05063, -0.4339, 0.7702, 0.4675, -0.8255, 0.359, 0.4355, -0.7994, 0.5694, 0.1916, 0.6454, 0.5847, 0.4916, 0.2026, 0.6868, 0.698, 0.3529, 0.1927, 0.9156, 0.8022, 0.02619, 0.5965, 0.0573, 0.2248, -0.9727, 0.433, 0.2144, -0.8755, 0.1765, 0.5014, -0.847, 0.1301, 0.4577, -0.8795, 0.1765, 0.5014, -0.847, 0.433, 0.2144, -0.8755, -0.3287, -0.8874, 0.3233, -0.622, -0.6616, 0.4188, -0.2232, -0.7253, 0.6512, 0.7316, -0.6813, 0.02676, 0.9195, -0.391, 0.04088, 0.5141, -0.8503, -0.1124, -0.9595, 0.2753, 0.05938, -0.8255, 0.359, 0.4355, -0.7029, 0.3717, 0.6065, -0.7274, 0.662, 0.1808, -0.7949, -0.09985, -0.5985, -0.8071, 0.06522, -0.5868, -0.8133, 0.4969, -0.3029, -0.9658, 0.2444, -0.08653, -0.8133, 0.4969, -0.3029, -0.8413, 0.5197, 0.1488, 0.3411, -0.01478, -0.9399, -0.1155, 0.003246, -0.9933, -0.2366, -0.1457, -0.9606, 0.1765, 0.5014, -0.847, 0.1301, 0.4577, -0.8795, 0.2419, 0.3156, -0.9175, -0.6657, 0.5687, -0.4831, -0.5566, 0.8293, 0.05063, -0.1008, 0.8601, -0.5, -0.6657, 0.5687, -0.4831, -0.8973, 0.4393, 0.04405, -0.5566, 0.8293, 0.05063, -0.8372, 0.1534, -0.5249, -0.7949, -0.09985, -0.5985, -0.9658, 0.2444, -0.08653, -0.8372, 0.1534, -0.5249, -0.5288, -0.2044, -0.8238, -0.7949, -0.09985, -0.5985, -0.5288, -0.2044, -0.8238, -0.4813, -0.09668, -0.8712, -0.7949, -0.09985, -0.5985, 0.2419, 0.3156, -0.9175, -0.07644, 0.00493, -0.9971, -0.08531, 0.5374, -0.839, -0.07644, 0.00493, -0.9971, -0.5141, 0.3169, -0.797, -0.08531, 0.5374, -0.839, 0.388, 0.2906, 0.8746, -0.1038, 0.4986, 0.8606, -0.1348, -0.1926, 0.972, 0.4338, -0.1313, 0.8914, -0.07644, 0.00493, -0.9971, 0.3411, -0.01478, -0.9399, -0.2366, -0.1457, -0.9606, -0.1611, -0.6927, -0.703, -0.1091, -0.4847, -0.8678, 0.1535, -0.8235, -0.5461, 0.2564, -0.8794, -0.4013, -0.8812, -0.3925, -0.2636, -0.8155, -0.0331, -0.5779, -0.7685, 0.2643, -0.5827, -0.1611, -0.6927, -0.703, 0.2564, -0.8794, -0.4013, -0.1168, -0.9662, -0.2297, -0.9681, 0.1012, -0.2294, -0.8812, -0.3925, -0.2636, -0.7685, 0.2643, -0.5827, 0.6002, 0.2891, 0.7458, 0.1211, 0.4456, 0.887, 0.5635, 0.7343, 0.3786, -0.6606, 0.5708, -0.4876, -0.9602, 0.2773, 0.03219, -0.6543, 0.7525, 0.07522, -0.262, -0.8887, 0.3762, 0.3574, -0.9326, 0.05049, 0.1179, -0.9196, 0.3747, -0.5593, -0.08744, 0.8243, -0.4755, -0.5358, 0.6977, -0.446, -0.1788, 0.877, 0.1307, 0.7458, 0.6533, 0.1973, 0.08907, 0.9763, 0.04645, 0.598, 0.8002, 0.3544, 0.5919, -0.7239, 0.8713, 0.2483, -0.4234, 0.3886, 0.09685, -0.9163, -0.02663, 0.2249, -0.974, 0.5635, 0.7343, 0.3786, 0.04645, 0.598, 0.8002, 0.2821, 0.8548, 0.4357, 0.5635, 0.7343, 0.3786, 0.1307, 0.7458, 0.6533, 0.04645, 0.598, 0.8002, 0.04645, 0.598, 0.8002, 0.1973, 0.08907, 0.9763, -0.446, -0.1788, 0.877, -0.4842, 0.4369, 0.7581, 0.1973, 0.08907, 0.9763, -0.5593, -0.08744, 0.8243, -0.446, -0.1788, 0.877, 0.1179, -0.9196, 0.3747, 0.3574, -0.9326, 0.05049, 0.5141, -0.8503, -0.1124, 0.2821, 0.8548, 0.4357, -0.2853, 0.7369, 0.6129, 0.2026, 0.6868, 0.698, 0.2419, 0.3156, -0.9175, -0.08531, 0.5374, -0.839, -0.1008, 0.8601, -0.5, 0.1765, 0.5014, -0.847, 0.9248, 0.1386, 0.3544, 0.6002, 0.2891, 0.7458, 0.5635, 0.7343, 0.3786, 0.841, 0.03499, 0.5399, 0.3974, -0.1789, 0.9, 0.6002, 0.2891, 0.7458, 0.1211, 0.4456, 0.887, 0.1307, 0.7458, 0.6533, 0.5635, 0.7343, 0.3786, -0.6657, 0.5687, -0.4831, -0.1008, 0.8601, -0.5, -0.08531, 0.5374, -0.839, -0.5141, 0.3169, -0.797, 0.1973, 0.08907, 0.9763, -0.2232, -0.7253, 0.6512, -0.5593, -0.08744, 0.8243, -0.8582, -0.3517, 0.374, -0.4755, -0.5358, 0.6977, -0.5593, -0.08744, 0.8243, 0.1736, -0.2634, -0.9489, 0.3886, 0.09685, -0.9163, 0.8713, 0.2483, -0.4234, 0.7675, -0.4186, -0.4855, -0.1168, -0.9662, -0.2297, 0.3574, -0.9326, 0.05049, -0.262, -0.8887, 0.3762, -0.1168, -0.9662, -0.2297, 0.2564, -0.8794, -0.4013, 0.3574, -0.9326, 0.05049, -0.7042, -0.6943, 0.1488, -0.3287, -0.8874, 0.3233, -0.5144, -0.5315, 0.673, -0.8751, -0.2953, 0.3834, 0.7316, -0.6813, 0.02676, 0.5293, -0.8484, 0.009445, 0.8365, -0.439, 0.328, -0.8812, -0.3925, -0.2636, -0.622, -0.6616, 0.4188, -0.3287, -0.8874, 0.3233, -0.7042, -0.6943, 0.1488, -0.7047, 0.6367, 0.313, -0.2431, 0.9397, -0.2406, -0.4339, 0.7702, 0.4675, -0.5593, -0.08744, 0.8243, -0.2232, -0.7253, 0.6512, -0.622, -0.6616, 0.4188, -0.8582, -0.3517, 0.374, -0.8812, -0.3925, -0.2636, -0.8582, -0.3517, 0.374, -0.622, -0.6616, 0.4188, -0.9681, 0.1012, -0.2294, -0.9626, -0.2665, -0.04899, -0.8582, -0.3517, 0.374, 0.9966, -0.02147, -0.07902, 0.9631, 0.2294, 0.141, 0.9619, -0.2609, 0.08157, 0.8857, -0.3883, -0.2546, -0.702, -0.5661, -0.4321, -0.1611, -0.6927, -0.703, -0.1168, -0.9662, -0.2297, -0.4813, -0.09668, -0.8712, -0.2366, -0.1457, -0.9606, -0.1155, 0.003246, -0.9933, -0.6278, 0.6014, -0.4942, -0.8413, 0.5197, 0.1488, -0.8133, 0.4969, -0.3029, -0.8133, 0.4969, -0.3029, -0.7685, 0.2643, -0.5827, -0.6278, 0.6014, -0.4942, -0.8133, 0.4969, -0.3029, -0.8071, 0.06522, -0.5868, -0.9681, 0.1012, -0.2294, -0.8071, 0.06522, -0.5868, -0.9626, -0.2665, -0.04899, -0.9681, 0.1012, -0.2294, -0.8071, 0.06522, -0.5868, -0.702, -0.5661, -0.4321, -0.9626, -0.2665, -0.04899, -0.8071, 0.06522, -0.5868, -0.4042, -0.2146, -0.8891, -0.702, -0.5661, -0.4321, -0.4042, -0.2146, -0.8891, -0.1611, -0.6927, -0.703, -0.702, -0.5661, -0.4321, 0.3411, -0.01478, -0.9399, 0.3165, 0.03518, -0.9479, -0.1155, 0.003246, -0.9933, -0.4042, -0.2146, -0.8891, -0.1091, -0.4847, -0.8678, -0.1611, -0.6927, -0.703, -0.4042, -0.2146, -0.8891, -0.1155, 0.003246, -0.9933, -0.1091, -0.4847, -0.8678, 0.3165, 0.03518, -0.9479, -0.1097, -0.07256, -0.9913, -0.1155, 0.003246, -0.9933, -0.5017, 0.3021, -0.8106, 0.0573, 0.2248, -0.9727, -0.2461, 0.4862, -0.8385, 0.5949, 0.1318, -0.7929, 0.0573, 0.2248, -0.9727, 0.4897, 0.5772, -0.6535, -0.5017, 0.3021, -0.8106, -0.2461, 0.4862, -0.8385, -0.6371, 0.6759, -0.3705, -0.5017, 0.3021, -0.8106, -0.6371, 0.6759, -0.3705, -0.7068, 0.5758, -0.411, -0.5017, 0.3021, -0.8106, -0.7068, 0.5758, -0.411, -0.168, 0.6977, -0.6964, 0.5949, 0.1318, -0.7929, 0.4897, 0.5772, -0.6535, 0.8989, 0.2409, -0.3659, -0.7685, 0.2643, -0.5827, -0.6606, 0.5708, -0.4876, -0.1569, 0.7084, -0.6881, -0.6278, 0.6014, -0.4942, 0.209, 0.9353, -0.2857, -0.3403, 0.9348, -0.1017, 0.2095, 0.9403, 0.2681, 0.5949, 0.1318, -0.7929, 0.8989, 0.2409, -0.3659, 0.587, 0.5126, -0.6267, -0.2379, 0.3539, 0.9045, -0.4745, 0.0146, 0.8801, -0.04628, -0.1928, 0.9801, 0.3529, 0.1927, 0.9156, -0.7274, 0.662, 0.1808, -0.7029, 0.3717, 0.6065, -0.3495, 0.7947, 0.4963, 0.209, 0.9353, -0.2857, 0.2095, 0.9403, 0.2681, 0.7003, 0.7083, -0.08883, 0.1586, 0.7081, 0.6881, -0.3165, 0.3395, 0.8857, 0.3637, 0.2625, 0.8938, 0.9459, 0.2996, 0.1244, 0.7118, 0.5824, 0.3927, 0.8461, 0.07736, 0.5274, 0.8461, 0.07736, 0.5274, 0.3637, 0.2625, 0.8938, 0.3974, -0.1789, 0.9, 0.8461, 0.07736, 0.5274, 0.7118, 0.5824, 0.3927, 0.3637, 0.2625, 0.8938, 0.7118, 0.5824, 0.3927, 0.1586, 0.7081, 0.6881, 0.3637, 0.2625, 0.8938, 0.3637, 0.2625, 0.8938, -0.1106, -0.1314, 0.9851, 0.3974, -0.1789, 0.9, -0.262, -0.8887, 0.3762, 0.1179, -0.9196, 0.3747, -0.446, -0.1788, 0.877, -0.1106, -0.1314, 0.9851, -0.008926, -0.2365, 0.9716, 0.3974, -0.1789, 0.9, 0.1765, 0.5014, -0.847, -0.1008, 0.8601, -0.5, -0.2461, 0.4862, -0.8385, 0.841, 0.03499, 0.5399, 0.8461, 0.07736, 0.5274, 0.3974, -0.1789, 0.9, 0.841, 0.03499, 0.5399, 0.9712, 0.2139, 0.1047, 0.8461, 0.07736, 0.5274, 0.9712, 0.2139, 0.1047, 0.9459, 0.2996, 0.1244, 0.8461, 0.07736, 0.5274, 0.7003, 0.7083, -0.08883, 0.7118, 0.5824, 0.3927, 0.9459, 0.2996, 0.1244, 0.7003, 0.7083, -0.08883, 0.2095, 0.9403, 0.2681, 0.7118, 0.5824, 0.3927, 0.2095, 0.9403, 0.2681, 0.1586, 0.7081, 0.6881, 0.7118, 0.5824, 0.3927, -0.3495, 0.7947, 0.4963, -0.3165, 0.3395, 0.8857, 0.1586, 0.7081, 0.6881, -0.5418, 0.09957, 0.8346, -0.8255, 0.359, 0.4355, -0.4339, 0.7702, 0.4675, -0.008926, -0.2365, 0.9716, -0.1106, -0.1314, 0.9851, 0.1211, 0.4456, 0.887, 0.7844, 0.2599, 0.5632, 0.9712, 0.2139, 0.1047, 0.841, 0.03499, 0.5399, 0.587, 0.5126, -0.6267, 0.8989, 0.2409, -0.3659, 0.9712, 0.2139, 0.1047, 0.8989, 0.2409, -0.3659, 0.9459, 0.2996, 0.1244, 0.9712, 0.2139, 0.1047, 0.2095, 0.9403, 0.2681, -0.3495, 0.7947, 0.4963, 0.1586, 0.7081, 0.6881, 0.2095, 0.9403, 0.2681, -0.3403, 0.9348, -0.1017, -0.3495, 0.7947, 0.4963, -0.3403, 0.9348, -0.1017, -0.7274, 0.662, 0.1808, -0.3495, 0.7947, 0.4963, -0.7029, 0.3717, 0.6065, -0.8255, 0.359, 0.4355, -0.5418, 0.09957, 0.8346, -0.9595, 0.2753, 0.05938, -0.7994, 0.5694, 0.1916, -0.8255, 0.359, 0.4355, 0.6979, 0.7123, -0.07449, 0.9712, 0.2139, 0.1047, 0.7844, 0.2599, 0.5632, 0.2821, 0.8548, 0.4357, 0.04645, 0.598, 0.8002, -0.2853, 0.7369, 0.6129, 0.8989, 0.2409, -0.3659, 0.7003, 0.7083, -0.08883, 0.9459, 0.2996, 0.1244, 0.8989, 0.2409, -0.3659, 0.4897, 0.5772, -0.6535, 0.7003, 0.7083, -0.08883, 0.4897, 0.5772, -0.6535, 0.209, 0.9353, -0.2857, 0.7003, 0.7083, -0.08883, -0.168, 0.6977, -0.6964, -0.3403, 0.9348, -0.1017, 0.209, 0.9353, -0.2857, -0.168, 0.6977, -0.6964, -0.7068, 0.5758, -0.411, -0.3403, 0.9348, -0.1017, -0.7068, 0.5758, -0.411, -0.7274, 0.662, 0.1808, -0.3403, 0.9348, -0.1017, -0.7068, 0.5758, -0.411, -0.9595, 0.2753, 0.05938, -0.7274, 0.662, 0.1808, -0.7068, 0.5758, -0.411, -0.6371, 0.6759, -0.3705, -0.9595, 0.2753, 0.05938, -0.6371, 0.6759, -0.3705, -0.7994, 0.5694, 0.1916, -0.9595, 0.2753, 0.05938, -0.2461, 0.4862, -0.8385, -0.1008, 0.8601, -0.5, -0.6371, 0.6759, -0.3705, 0.4897, 0.5772, -0.6535, -0.168, 0.6977, -0.6964, 0.209, 0.9353, -0.2857, 0.4897, 0.5772, -0.6535, 0.0573, 0.2248, -0.9727, -0.168, 0.6977, -0.6964, 0.0573, 0.2248, -0.9727, -0.5017, 0.3021, -0.8106, -0.168, 0.6977, -0.6964, 0.0573, 0.2248, -0.9727, 0.5949, 0.1318, -0.7929, 0.433, 0.2144, -0.8755, -0.8372, 0.1534, -0.5249, -0.9658, 0.2444, -0.08653, -0.8973, 0.4393, 0.04405, -0.6657, 0.5687, -0.4831, -0.9167, -0.3846, -0.1086, -0.8812, -0.3925, -0.2636, -0.7042, -0.6943, 0.1488, 0.5141, -0.8503, -0.1124, 0.6519, -0.7507, -0.1068, 0.3123, -0.9419, 0.1235, 0.1179, -0.9196, 0.3747, 0.1742, 0.9606, -0.2166, -0.2888, 0.9565, -0.04086, 0.1096, 0.938, 0.3288, -0.9681, 0.1012, -0.2294, -0.8582, -0.3517, 0.374, -0.8812, -0.3925, -0.2636, -0.9167, -0.3846, -0.1086, -0.7042, -0.6943, 0.1488, -0.8751, -0.2953, 0.3834, -0.7047, 0.6367, 0.313, -0.4339, 0.7702, 0.4675, -0.7994, 0.5694, 0.1916, 0.1742, 0.9606, -0.2166, 0.1096, 0.938, 0.3288, 0.4255, 0.904, 0.04049, -0.3287, -0.8874, 0.3233, -0.2232, -0.7253, 0.6512, 0.102, -0.6954, 0.7113, 0.792, 0.1986, 0.5773, 0.5489, 0.5775, 0.6043, 0.6229, 0.5808, 0.524, 0.6229, 0.5808, 0.524, 0.1682, 0.7852, 0.596, -0.1038, 0.4986, 0.8606, 0.388, 0.2906, 0.8746, -0.7994, 0.5694, 0.1916, -0.6371, 0.6759, -0.3705, -0.5566, 0.8293, 0.05063, -0.1038, 0.4986, 0.8606, -0.5451, -0.1323, 0.8279, -0.1348, -0.1926, 0.972, -0.1348, -0.1926, 0.972, 0.102, -0.6954, 0.7113, 0.4338, -0.1313, 0.8914, -0.5144, -0.5315, 0.673, -0.3287, -0.8874, 0.3233, 0.102, -0.6954, 0.7113, 0.102, -0.6954, 0.7113, 0.1973, 0.08907, 0.9763, 0.4338, -0.1313, 0.8914, 0.102, -0.6954, 0.7113, -0.2232, -0.7253, 0.6512, 0.1973, 0.08907, 0.9763, -0.3165, 0.3395, 0.8857, -0.5418, 0.09957, 0.8346, -0.1106, -0.1314, 0.9851, 0.3165, 0.03518, -0.9479, 0.1301, 0.4577, -0.8795, -0.02663, 0.2249, -0.974, -0.1097, -0.07256, -0.9913, 0.4255, 0.904, 0.04049, 0.1096, 0.938, 0.3288, 0.6229, 0.5808, 0.524, 0.1096, 0.938, 0.3288, 0.1682, 0.7852, 0.596, 0.6229, 0.5808, 0.524, -0.3057, 0.8806, 0.3621, -0.7547, 0.4526, 0.475, -0.1038, 0.4986, 0.8606, -0.7547, 0.4526, 0.475, -0.5451, -0.1323, 0.8279, -0.1038, 0.4986, 0.8606, -0.8751, -0.2953, 0.3834, -0.5144, -0.5315, 0.673, -0.5451, -0.1323, 0.8279, -0.4042, -0.2146, -0.8891, -0.8071, 0.06522, -0.5868, -0.4813, -0.09668, -0.8712, -0.1155, 0.003246, -0.9933, -0.7029, 0.3717, 0.6065, -0.5418, 0.09957, 0.8346, -0.3165, 0.3395, 0.8857, 0.1096, 0.938, 0.3288, -0.2888, 0.9565, -0.04086, -0.3057, 0.8806, 0.3621, -0.7547, 0.4526, 0.475, -0.8751, -0.2953, 0.3834, -0.5451, -0.1323, 0.8279, -0.7547, 0.4526, 0.475, -0.9602, 0.2773, 0.03219, -0.8751, -0.2953, 0.3834, -0.9602, 0.2773, 0.03219, -0.9167, -0.3846, -0.1086, -0.8751, -0.2953, 0.3834, 0.1698, 0.9289, 0.3291, -0.2431, 0.9397, -0.2406, 0.4255, 0.904, 0.04049, -0.2431, 0.9397, -0.2406, 0.1742, 0.9606, -0.2166, 0.4255, 0.904, 0.04049, -0.1569, 0.7084, -0.6881, -0.2888, 0.9565, -0.04086, 0.1742, 0.9606, -0.2166, -0.1569, 0.7084, -0.6881, -0.6606, 0.5708, -0.4876, -0.2888, 0.9565, -0.04086, -0.6606, 0.5708, -0.4876, -0.6543, 0.7525, 0.07522, -0.2888, 0.9565, -0.04086, -0.6606, 0.5708, -0.4876, -0.8155, -0.0331, -0.5779, -0.9602, 0.2773, 0.03219, -0.8155, -0.0331, -0.5779, -0.9167, -0.3846, -0.1086, -0.9602, 0.2773, 0.03219, -0.8155, -0.0331, -0.5779, -0.8812, -0.3925, -0.2636, -0.9167, -0.3846, -0.1086, -0.2431, 0.9397, -0.2406, -0.1569, 0.7084, -0.6881, 0.1742, 0.9606, -0.2166, -0.2431, 0.9397, -0.2406, -0.6278, 0.6014, -0.4942, -0.1569, 0.7084, -0.6881, -0.9681, 0.1012, -0.2294, -0.7685, 0.2643, -0.5827, -0.8133, 0.4969, -0.3029, -0.6278, 0.6014, -0.4942, -0.2431, 0.9397, -0.2406, -0.8413, 0.5197, 0.1488, -0.7322, -0.6489, 0.2071, -0.262, -0.8887, 0.3762, -0.4755, -0.5358, 0.6977, -0.4763, -0.65, 0.5921, 0.19, -0.6746, 0.7133, -0.04628, -0.1928, 0.9801, -0.4745, 0.0146, 0.8801, 0.1301, 0.4577, -0.8795, 0.3165, 0.03518, -0.9479, 0.2419, 0.3156, -0.9175, -0.08494, -0.609, -0.7886, 0.1736, -0.2634, -0.9489, 0.3065, -0.8077, -0.5036, 0.9966, -0.02147, -0.07902, 0.9248, 0.1386, 0.3544, 0.8129, 0.5493, 0.1936, 0.433, 0.2144, -0.8755, 0.587, 0.5126, -0.6267, 0.1301, 0.4577, -0.8795, -0.08494, -0.609, -0.7886, 0.3065, -0.8077, -0.5036, 0.1535, -0.8235, -0.5461, 0.5635, 0.7343, 0.3786, 0.8129, 0.5493, 0.1936, 0.9248, 0.1386, 0.3544, 0.587, 0.5126, -0.6267, 0.9712, 0.2139, 0.1047, 0.6979, 0.7123, -0.07449, 0.7501, -0.6592, 0.05323, 0.9294, -0.2981, 0.2177, 0.8365, -0.439, 0.328, -0.008926, -0.2365, 0.9716, 0.1211, 0.4456, 0.887, 0.6002, 0.2891, 0.7458, 0.9288, 0.2287, 0.2915, 0.7844, 0.2599, 0.5632, 0.8368, 0.001003, 0.5474, 0.6002, 0.2891, 0.7458, 0.9248, 0.1386, 0.3544, 0.8368, 0.001003, 0.5474, 0.8368, 0.001003, 0.5474, 0.7844, 0.2599, 0.5632, 0.6002, 0.2891, 0.7458, -0.008926, -0.2365, 0.9716, 0.6002, 0.2891, 0.7458, 0.3974, -0.1789, 0.9, 0.9248, 0.1386, 0.3544, 0.8365, -0.439, 0.328, 0.8368, 0.001003, 0.5474, 0.9195, -0.391, 0.04088, 0.7316, -0.6813, 0.02676, 0.8365, -0.439, 0.328, 0.5293, -0.8484, 0.009445, 0.7501, -0.6592, 0.05323, 0.8365, -0.439, 0.328, 0.8365, -0.439, 0.328, 0.9248, 0.1386, 0.3544, 0.9195, -0.391, 0.04088, 0.8365, -0.439, 0.328, 0.9294, -0.2981, 0.2177, 0.8368, 0.001003, 0.5474, 0.9294, -0.2981, 0.2177, 0.9288, 0.2287, 0.2915, 0.8368, 0.001003, 0.5474, -0.1106, -0.1314, 0.9851, -0.5418, 0.09957, 0.8346, 0.1211, 0.4456, 0.887, 0.1535, -0.8235, -0.5461, 0.3065, -0.8077, -0.5036, 0.5293, -0.8484, 0.009445, 0.3065, -0.8077, -0.5036, 0.7501, -0.6592, 0.05323, 0.5293, -0.8484, 0.009445, 0.7675, -0.4186, -0.4855, 0.9294, -0.2981, 0.2177, 0.7501, -0.6592, 0.05323, 0.7675, -0.4186, -0.4855, 0.8713, 0.2483, -0.4234, 0.9294, -0.2981, 0.2177, 0.8713, 0.2483, -0.4234, 0.9288, 0.2287, 0.2915, 0.9294, -0.2981, 0.2177, 0.9248, 0.1386, 0.3544, 0.9966, -0.02147, -0.07902, 0.9195, -0.391, 0.04088, 0.3065, -0.8077, -0.5036, 0.7675, -0.4186, -0.4855, 0.7501, -0.6592, 0.05323, 0.3065, -0.8077, -0.5036, 0.1736, -0.2634, -0.9489, 0.7675, -0.4186, -0.4855, 0.8713, 0.2483, -0.4234, 0.6979, 0.7123, -0.07449, 0.9288, 0.2287, 0.2915, 0.8713, 0.2483, -0.4234, 0.3544, 0.5919, -0.7239, 0.6979, 0.7123, -0.07449, 0.3544, 0.5919, -0.7239, 0.587, 0.5126, -0.6267, 0.6979, 0.7123, -0.07449, -0.5288, -0.2044, -0.8238, -0.07644, 0.00493, -0.9971, -0.2366, -0.1457, -0.9606, -0.4813, -0.09668, -0.8712, 0.1535, -0.8235, -0.5461, -0.1091, -0.4847, -0.8678, -0.08494, -0.609, -0.7886, 0.3544, 0.5919, -0.7239, 0.1301, 0.4577, -0.8795, 0.587, 0.5126, -0.6267, 0.3544, 0.5919, -0.7239, -0.02663, 0.2249, -0.974, 0.1301, 0.4577, -0.8795, -0.1097, -0.07256, -0.9913, 0.1736, -0.2634, -0.9489, -0.08494, -0.609, -0.7886, -0.1097, -0.07256, -0.9913, -0.02663, 0.2249, -0.974, 0.1736, -0.2634, -0.9489, -0.02663, 0.2249, -0.974, 0.3886, 0.09685, -0.9163, 0.1736, -0.2634, -0.9489, -0.4842, 0.4369, 0.7581, -0.2853, 0.7369, 0.6129, 0.04645, 0.598, 0.8002, -0.4842, 0.4369, 0.7581, -0.446, -0.1788, 0.877, -0.4745, 0.0146, 0.8801, 0.2821, 0.8548, 0.4357, 0.8129, 0.5493, 0.1936, 0.5635, 0.7343, 0.3786, 0.6519, -0.7507, -0.1068, 0.9619, -0.2609, 0.08157, 0.6886, -0.5947, 0.4149, -0.191, -0.9303, 0.3132, 0.3123, -0.9419, 0.1235, 0.19, -0.6746, 0.7133, 0.2026, 0.6868, 0.698, -0.2379, 0.3539, 0.9045, 0.3529, 0.1927, 0.9156, 0.9631, 0.2294, 0.141, 0.6454, 0.5847, 0.4916, 0.8022, 0.02619, 0.5965, 0.8022, 0.02619, 0.5965, 0.3529, 0.1927, 0.9156, 0.4725, -0.2365, 0.849, -0.2888, 0.9565, -0.04086, -0.6543, 0.7525, 0.07522, -0.7547, 0.4526, 0.475, -0.3057, 0.8806, 0.3621, 0.3529, 0.1927, 0.9156, -0.04628, -0.1928, 0.9801, 0.4725, -0.2365, 0.849, -0.7322, -0.6489, 0.2071, -0.8582, -0.3517, 0.374, -0.9626, -0.2665, -0.04899, -0.04628, -0.1928, 0.9801, 0.19, -0.6746, 0.7133, 0.4725, -0.2365, 0.849, -0.4763, -0.65, 0.5921, -0.191, -0.9303, 0.3132, 0.19, -0.6746, 0.7133, 0.19, -0.6746, 0.7133, 0.6886, -0.5947, 0.4149, 0.4725, -0.2365, 0.849, 0.792, 0.1986, 0.5773, 0.6229, 0.5808, 0.524, 0.388, 0.2906, 0.8746, 0.4338, -0.1313, 0.8914, 0.6886, -0.5947, 0.4149, 0.8022, 0.02619, 0.5965, 0.4725, -0.2365, 0.849, 0.6886, -0.5947, 0.4149, 0.9619, -0.2609, 0.08157, 0.8022, 0.02619, 0.5965, 0.9619, -0.2609, 0.08157, 0.9631, 0.2294, 0.141, 0.8022, 0.02619, 0.5965, 0.8129, 0.5493, 0.1936, 0.6454, 0.5847, 0.4916, 0.9631, 0.2294, 0.141, -0.2853, 0.7369, 0.6129, -0.2379, 0.3539, 0.9045, 0.2026, 0.6868, 0.698, -0.2853, 0.7369, 0.6129, -0.4842, 0.4369, 0.7581, -0.2379, 0.3539, 0.9045, -0.4842, 0.4369, 0.7581, -0.4745, 0.0146, 0.8801, -0.2379, 0.3539, 0.9045, -0.446, -0.1788, 0.877, -0.4763, -0.65, 0.5921, -0.4745, 0.0146, 0.8801, 0.1179, -0.9196, 0.3747, 0.3123, -0.9419, 0.1235, -0.191, -0.9303, 0.3132, -0.7322, -0.6489, 0.2071, -0.702, -0.5661, -0.4321, -0.1168, -0.9662, -0.2297, 0.8857, -0.3883, -0.2546, 0.9619, -0.2609, 0.08157, 0.6519, -0.7507, -0.1068, -0.8973, 0.4393, 0.04405, -0.9658, 0.2444, -0.08653, -0.8413, 0.5197, 0.1488, -0.4763, -0.65, 0.5921, -0.446, -0.1788, 0.877, 0.1179, -0.9196, 0.3747, 0.5141, -0.8503, -0.1124, 0.8857, -0.3883, -0.2546, 0.6519, -0.7507, -0.1068, 0.9966, -0.02147, -0.07902, 0.8857, -0.3883, -0.2546, 0.9195, -0.391, 0.04088, 0.9195, -0.391, 0.04088, 0.8857, -0.3883, -0.2546, 0.5141, -0.8503, -0.1124, 0.9966, -0.02147, -0.07902, 0.8129, 0.5493, 0.1936, 0.9631, 0.2294, 0.141, 0.1096, 0.938, 0.3288, -0.3057, 0.8806, 0.3621, -0.1038, 0.4986, 0.8606, 0.1682, 0.7852, 0.596, -0.9602, 0.2773, 0.03219, -0.7547, 0.4526, 0.475, -0.6543, 0.7525, 0.07522, 0.1973, 0.08907, 0.9763, 0.1307, 0.7458, 0.6533, 0.5489, 0.5775, 0.6043, 0.4338, -0.1313, 0.8914, 0.1973, 0.08907, 0.9763, 0.792, 0.1986, 0.5773, 0.5489, 0.5775, 0.6043, 0.792, 0.1986, 0.5773, 0.1973, 0.08907, 0.9763, 0.1307, 0.7458, 0.6533, 0.1211, 0.4456, 0.887, 0.1698, 0.9289, 0.3291, 0.6229, 0.5808, 0.524, 0.5489, 0.5775, 0.6043, 0.1698, 0.9289, 0.3291, 0.4255, 0.904, 0.04049, 0.1698, 0.9289, 0.3291, 0.5489, 0.5775, 0.6043, 0.1307, 0.7458, 0.6533, -0.4339, 0.7702, 0.4675, -0.2431, 0.9397, -0.2406, 0.1698, 0.9289, 0.3291, -0.1097, -0.07256, -0.9913, -0.1091, -0.4847, -0.8678, -0.1155, 0.003246, -0.9933, -0.1091, -0.4847, -0.8678, -0.1097, -0.07256, -0.9913, -0.08494, -0.609, -0.7886, -0.8071, 0.06522, -0.5868, -0.7949, -0.09985, -0.5985, -0.4813, -0.09668, -0.8712, 0.7316, -0.6813, 0.02676, 0.3574, -0.9326, 0.05049, 0.5293, -0.8484, 0.009445, 0.2564, -0.8794, -0.4013, 0.5293, -0.8484, 0.009445, 0.3574, -0.9326, 0.05049, 0.1535, -0.8235, -0.5461, 0.5293, -0.8484, 0.009445, 0.2564, -0.8794, -0.4013, 0.6002, 0.2891, 0.7458, 0.7844, 0.2599, 0.5632, 0.841, 0.03499, 0.5399, 0.1211, 0.4456, 0.887, -0.5418, 0.09957, 0.8346, -0.4339, 0.7702, 0.4675, -0.2461, 0.4862, -0.8385, 0.0573, 0.2248, -0.9727, 0.1765, 0.5014, -0.847, 0.5949, 0.1318, -0.7929, 0.587, 0.5126, -0.6267, 0.433, 0.2144, -0.8755, -0.8413, 0.5197, 0.1488, -0.2431, 0.9397, -0.2406, -0.7047, 0.6367, 0.313, -0.4755, -0.5358, 0.6977, -0.262, -0.8887, 0.3762, -0.446, -0.1788, 0.877, -0.191, -0.9303, 0.3132, -0.4763, -0.65, 0.5921, 0.1179, -0.9196, 0.3747, 0.3574, -0.9326, 0.05049, 0.7316, -0.6813, 0.02676, 0.5141, -0.8503, -0.1124, 0.1698, 0.9289, 0.3291, 0.1211, 0.4456, 0.887, -0.4339, 0.7702, 0.4675, -0.3495, 0.7947, 0.4963, -0.7029, 0.3717, 0.6065, -0.3165, 0.3395, 0.8857, 0.3637, 0.2625, 0.8938, -0.3165, 0.3395, 0.8857, -0.1106, -0.1314, 0.9851, -0.5566, 0.8293, 0.05063, -0.7047, 0.6367, 0.313, -0.7994, 0.5694, 0.1916, -0.7047, 0.6367, 0.313, -0.8973, 0.4393, 0.04405, -0.8413, 0.5197, 0.1488, -0.8582, -0.3517, 0.374, -0.7322, -0.6489, 0.2071, -0.4755, -0.5358, 0.6977, -0.262, -0.8887, 0.3762, -0.7322, -0.6489, 0.2071, -0.1168, -0.9662, -0.2297, -0.702, -0.5661, -0.4321, -0.7322, -0.6489, 0.2071, -0.9626, -0.2665, -0.04899, 0.9288, 0.2287, 0.2915, 0.6979, 0.7123, -0.07449, 0.7844, 0.2599, 0.5632])] * 3)])

# ---- objects
ob_text = bpy.data.objects.new('Text', me_plane)
ob_cloud = bpy.data.objects.new('Cloud', me_icosphere_006)

# ---- transforms, parenting, visibility, modifiers, constraints
ob_text.location = (0.0, 0.0, 0.0)
ob_text.lineart.crease_threshold = 0.0
ob_cloud.location = (-0.2738, 0.1459, -3.088)
ob_cloud.rotation_euler = (0.0, -0.0, -0.3074)
ob_cloud.scale = (0.6249, 0.6249, 0.6249)
ob_cloud.lineart.crease_threshold = 0.0

# ---- collection membership
col_env_dustpuff_ref.objects.link(ob_text)
col_env_dustpuff_ref.objects.link(ob_cloud)

# ---- scene / render settings (as saved in the file)
scene.frame_start = 0; scene.frame_end = 39; scene.frame_set(83)
scene.render.engine = 'BLENDER_EEVEE_NEXT'
scene.render.resolution_percentage = 50
scene.render.dither_intensity = 0.0
scene.cycles.use_denoising = False
scene.cycles.samples = 128
scene.cycles.sampling_pattern = 'TABULATED_SOBOL'
scene.cycles.use_adaptive_sampling = False
scene.cycles.use_light_tree = False
scene.cycles.blur_glossy = 0.0
scene.cycles.sample_clamp_indirect = 0.0
scene.view_settings.view_transform = 'Standard'
bpy.context.view_layer.update()

# ---- added for rendering (the .blend has no active camera and no usable light): camera, sun
cam_auto = bpy.data.cameras.new('AutoCamera')
cam_auto.lens = 50.0
cam_auto.sensor_width = 36.0
cam_auto.clip_end = 1000.0
ob_auto_camera = bpy.data.objects.new('AutoCamera', cam_auto)
scene.collection.objects.link(ob_auto_camera)
ob_auto_camera.location = (26.4573, -33.048, 22.2181)
ob_auto_camera.rotation_euler = (1.09748, -7.21219e-08, 0.694738)
scene.camera = ob_auto_camera
light_auto_sun = bpy.data.lights.new('AutoSun', 'SUN')
light_auto_sun.energy = 3.0
light_auto_sun.angle = 0.0523599
ob_auto_sun = bpy.data.objects.new('AutoSun', light_auto_sun)
scene.collection.objects.link(ob_auto_sun)
ob_auto_sun.rotation_euler = (0.872665, 0.174533, 0.523599)
bpy.context.view_layer.update()

